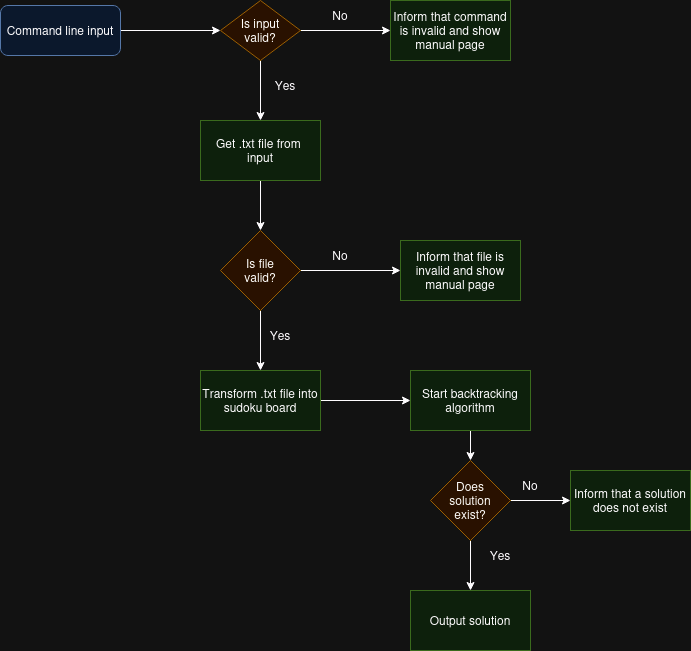

The diagram above was exported from draw.io. Its source (the exported page's mxGraphModel, read from the mxfile embedded in the PNG):
<mxGraphModel dx="1272" dy="652" grid="1" gridSize="10" guides="1" tooltips="1" connect="1" arrows="1" fold="1" page="1" pageScale="1" pageWidth="850" pageHeight="1100" math="0" shadow="0">
  <root>
    <mxCell id="0" />
    <mxCell id="1" parent="0" />
    <mxCell id="hmYq1ETbPZ9-aJAFN8U1-7" style="edgeStyle=orthogonalEdgeStyle;rounded=0;orthogonalLoop=1;jettySize=auto;html=1;exitX=1;exitY=0.5;exitDx=0;exitDy=0;entryX=0;entryY=0.5;entryDx=0;entryDy=0;" edge="1" parent="1" source="hmYq1ETbPZ9-aJAFN8U1-1" target="hmYq1ETbPZ9-aJAFN8U1-4">
      <mxGeometry relative="1" as="geometry" />
    </mxCell>
    <mxCell id="hmYq1ETbPZ9-aJAFN8U1-1" value="Command line input" style="rounded=1;whiteSpace=wrap;html=1;fillColor=#dae8fc;strokeColor=#6c8ebf;" vertex="1" parent="1">
      <mxGeometry x="140" y="165" width="120" height="50" as="geometry" />
    </mxCell>
    <mxCell id="hmYq1ETbPZ9-aJAFN8U1-16" value="" style="edgeStyle=orthogonalEdgeStyle;rounded=0;orthogonalLoop=1;jettySize=auto;html=1;" edge="1" parent="1" source="hmYq1ETbPZ9-aJAFN8U1-3" target="hmYq1ETbPZ9-aJAFN8U1-12">
      <mxGeometry relative="1" as="geometry" />
    </mxCell>
    <mxCell id="hmYq1ETbPZ9-aJAFN8U1-3" value="&lt;div&gt;Transform .txt file into&lt;/div&gt;&lt;div&gt;sudoku board&lt;br&gt;&lt;/div&gt;" style="rounded=0;whiteSpace=wrap;html=1;fillColor=#d5e8d4;strokeColor=#82b366;" vertex="1" parent="1">
      <mxGeometry x="340" y="530" width="120" height="60" as="geometry" />
    </mxCell>
    <mxCell id="hmYq1ETbPZ9-aJAFN8U1-9" style="edgeStyle=orthogonalEdgeStyle;rounded=0;orthogonalLoop=1;jettySize=auto;html=1;exitX=0.5;exitY=1;exitDx=0;exitDy=0;entryX=0.5;entryY=0;entryDx=0;entryDy=0;" edge="1" parent="1" source="hmYq1ETbPZ9-aJAFN8U1-4" target="hmYq1ETbPZ9-aJAFN8U1-8">
      <mxGeometry relative="1" as="geometry" />
    </mxCell>
    <mxCell id="hmYq1ETbPZ9-aJAFN8U1-25" value="" style="edgeStyle=orthogonalEdgeStyle;rounded=0;orthogonalLoop=1;jettySize=auto;html=1;" edge="1" parent="1" source="hmYq1ETbPZ9-aJAFN8U1-4" target="hmYq1ETbPZ9-aJAFN8U1-24">
      <mxGeometry relative="1" as="geometry" />
    </mxCell>
    <mxCell id="hmYq1ETbPZ9-aJAFN8U1-4" value="&lt;div&gt;Is input&lt;/div&gt;&lt;div&gt;valid?&lt;br&gt;&lt;/div&gt;" style="rhombus;whiteSpace=wrap;html=1;fillColor=#ffe6cc;strokeColor=#d79b00;" vertex="1" parent="1">
      <mxGeometry x="360" y="160" width="80" height="60" as="geometry" />
    </mxCell>
    <mxCell id="hmYq1ETbPZ9-aJAFN8U1-11" style="edgeStyle=orthogonalEdgeStyle;rounded=0;orthogonalLoop=1;jettySize=auto;html=1;entryX=0.5;entryY=0;entryDx=0;entryDy=0;" edge="1" parent="1" source="hmYq1ETbPZ9-aJAFN8U1-6" target="hmYq1ETbPZ9-aJAFN8U1-3">
      <mxGeometry relative="1" as="geometry" />
    </mxCell>
    <mxCell id="hmYq1ETbPZ9-aJAFN8U1-23" value="" style="edgeStyle=orthogonalEdgeStyle;rounded=0;orthogonalLoop=1;jettySize=auto;html=1;" edge="1" parent="1" source="hmYq1ETbPZ9-aJAFN8U1-6" target="hmYq1ETbPZ9-aJAFN8U1-22">
      <mxGeometry relative="1" as="geometry" />
    </mxCell>
    <mxCell id="hmYq1ETbPZ9-aJAFN8U1-6" value="&lt;div&gt;Is file&lt;/div&gt;&lt;div&gt;valid?&lt;br&gt;&lt;/div&gt;" style="rhombus;whiteSpace=wrap;html=1;fillColor=#ffe6cc;strokeColor=#d79b00;" vertex="1" parent="1">
      <mxGeometry x="360" y="390" width="80" height="80" as="geometry" />
    </mxCell>
    <mxCell id="hmYq1ETbPZ9-aJAFN8U1-10" style="edgeStyle=orthogonalEdgeStyle;rounded=0;orthogonalLoop=1;jettySize=auto;html=1;entryX=0.5;entryY=0;entryDx=0;entryDy=0;" edge="1" parent="1" source="hmYq1ETbPZ9-aJAFN8U1-8" target="hmYq1ETbPZ9-aJAFN8U1-6">
      <mxGeometry relative="1" as="geometry" />
    </mxCell>
    <mxCell id="hmYq1ETbPZ9-aJAFN8U1-8" value="&lt;div&gt;Get .txt file from&amp;nbsp;&lt;/div&gt;&lt;div&gt;input&lt;/div&gt;" style="rounded=0;whiteSpace=wrap;html=1;fillColor=#d5e8d4;strokeColor=#82b366;" vertex="1" parent="1">
      <mxGeometry x="340" y="280" width="120" height="60" as="geometry" />
    </mxCell>
    <mxCell id="hmYq1ETbPZ9-aJAFN8U1-18" value="" style="edgeStyle=orthogonalEdgeStyle;rounded=0;orthogonalLoop=1;jettySize=auto;html=1;" edge="1" parent="1" source="hmYq1ETbPZ9-aJAFN8U1-12" target="hmYq1ETbPZ9-aJAFN8U1-14">
      <mxGeometry relative="1" as="geometry" />
    </mxCell>
    <mxCell id="hmYq1ETbPZ9-aJAFN8U1-12" value="&lt;div&gt;Start backtracking&lt;/div&gt;&lt;div&gt;algorithm&lt;br&gt;&lt;/div&gt;" style="rounded=0;whiteSpace=wrap;html=1;fillColor=#d5e8d4;strokeColor=#82b366;" vertex="1" parent="1">
      <mxGeometry x="550" y="530" width="120" height="60" as="geometry" />
    </mxCell>
    <mxCell id="hmYq1ETbPZ9-aJAFN8U1-13" value="Output solution" style="rounded=0;whiteSpace=wrap;html=1;fillColor=#d5e8d4;strokeColor=#82b366;" vertex="1" parent="1">
      <mxGeometry x="550" y="750" width="120" height="60" as="geometry" />
    </mxCell>
    <mxCell id="hmYq1ETbPZ9-aJAFN8U1-19" value="" style="edgeStyle=orthogonalEdgeStyle;rounded=0;orthogonalLoop=1;jettySize=auto;html=1;" edge="1" parent="1" source="hmYq1ETbPZ9-aJAFN8U1-14" target="hmYq1ETbPZ9-aJAFN8U1-13">
      <mxGeometry relative="1" as="geometry" />
    </mxCell>
    <mxCell id="hmYq1ETbPZ9-aJAFN8U1-21" value="" style="edgeStyle=orthogonalEdgeStyle;rounded=0;orthogonalLoop=1;jettySize=auto;html=1;" edge="1" parent="1" source="hmYq1ETbPZ9-aJAFN8U1-14" target="hmYq1ETbPZ9-aJAFN8U1-20">
      <mxGeometry relative="1" as="geometry" />
    </mxCell>
    <mxCell id="hmYq1ETbPZ9-aJAFN8U1-14" value="&lt;div&gt;Does&lt;/div&gt;&lt;div&gt;solution&lt;/div&gt;&lt;div&gt;exist?&lt;br&gt;&lt;/div&gt;" style="rhombus;whiteSpace=wrap;html=1;fillColor=#ffe6cc;strokeColor=#d79b00;" vertex="1" parent="1">
      <mxGeometry x="570" y="620" width="80" height="80" as="geometry" />
    </mxCell>
    <mxCell id="hmYq1ETbPZ9-aJAFN8U1-20" value="&lt;div&gt;Inform that a solution&lt;/div&gt;&lt;div&gt;does not exist&lt;br&gt;&lt;/div&gt;" style="rounded=0;whiteSpace=wrap;html=1;fillColor=#d5e8d4;strokeColor=#82b366;" vertex="1" parent="1">
      <mxGeometry x="710" y="630" width="120" height="60" as="geometry" />
    </mxCell>
    <mxCell id="hmYq1ETbPZ9-aJAFN8U1-22" value="Inform that file is invalid and show manual page" style="rounded=0;whiteSpace=wrap;html=1;fillColor=#d5e8d4;strokeColor=#82b366;" vertex="1" parent="1">
      <mxGeometry x="540" y="400" width="120" height="60" as="geometry" />
    </mxCell>
    <mxCell id="hmYq1ETbPZ9-aJAFN8U1-24" value="Inform that command is invalid and show manual page" style="rounded=0;whiteSpace=wrap;html=1;fillColor=#d5e8d4;strokeColor=#82b366;" vertex="1" parent="1">
      <mxGeometry x="530" y="160" width="120" height="60" as="geometry" />
    </mxCell>
    <mxCell id="hmYq1ETbPZ9-aJAFN8U1-26" value="Yes" style="text;strokeColor=none;align=center;fillColor=none;html=1;verticalAlign=middle;whiteSpace=wrap;rounded=0;" vertex="1" parent="1">
      <mxGeometry x="395" y="230" width="60" height="30" as="geometry" />
    </mxCell>
    <mxCell id="hmYq1ETbPZ9-aJAFN8U1-27" value="Yes" style="text;strokeColor=none;align=center;fillColor=none;html=1;verticalAlign=middle;whiteSpace=wrap;rounded=0;" vertex="1" parent="1">
      <mxGeometry x="390" y="480" width="60" height="30" as="geometry" />
    </mxCell>
    <mxCell id="hmYq1ETbPZ9-aJAFN8U1-28" value="Yes" style="text;strokeColor=none;align=center;fillColor=none;html=1;verticalAlign=middle;whiteSpace=wrap;rounded=0;" vertex="1" parent="1">
      <mxGeometry x="610" y="700" width="60" height="30" as="geometry" />
    </mxCell>
    <mxCell id="hmYq1ETbPZ9-aJAFN8U1-29" value="No" style="text;strokeColor=none;align=center;fillColor=none;html=1;verticalAlign=middle;whiteSpace=wrap;rounded=0;" vertex="1" parent="1">
      <mxGeometry x="450" y="160" width="60" height="30" as="geometry" />
    </mxCell>
    <mxCell id="hmYq1ETbPZ9-aJAFN8U1-30" value="No" style="text;strokeColor=none;align=center;fillColor=none;html=1;verticalAlign=middle;whiteSpace=wrap;rounded=0;" vertex="1" parent="1">
      <mxGeometry x="640" y="630" width="60" height="30" as="geometry" />
    </mxCell>
    <mxCell id="hmYq1ETbPZ9-aJAFN8U1-32" value="No" style="text;strokeColor=none;align=center;fillColor=none;html=1;verticalAlign=middle;whiteSpace=wrap;rounded=0;" vertex="1" parent="1">
      <mxGeometry x="450" y="400" width="60" height="30" as="geometry" />
    </mxCell>
  </root>
</mxGraphModel>